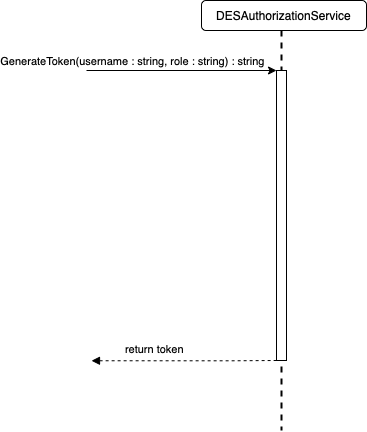

The diagram above was exported from draw.io. Its source (the exported page's mxGraphModel, read from the mxfile embedded in the PNG):
<mxGraphModel dx="946" dy="570" grid="1" gridSize="10" guides="1" tooltips="1" connect="1" arrows="1" fold="1" page="1" pageScale="1" pageWidth="850" pageHeight="1100" math="0" shadow="0">
  <root>
    <mxCell id="0" />
    <mxCell id="1" parent="0" />
    <mxCell id="6o2TiAwU8nOGL8t_Zvma-1" value="DESAuthorizationService" style="rounded=1;whiteSpace=wrap;html=1;" parent="1" vertex="1">
      <mxGeometry x="570" y="90" width="165" height="30" as="geometry" />
    </mxCell>
    <mxCell id="6o2TiAwU8nOGL8t_Zvma-2" value="" style="line;strokeWidth=2;direction=south;html=1;dashed=1;" parent="1" vertex="1">
      <mxGeometry x="645" y="120" width="10" height="400" as="geometry" />
    </mxCell>
    <mxCell id="6o2TiAwU8nOGL8t_Zvma-3" value="" style="html=1;points=[];perimeter=orthogonalPerimeter;" parent="1" vertex="1">
      <mxGeometry x="645" y="160" width="10" height="290" as="geometry" />
    </mxCell>
    <mxCell id="6o2TiAwU8nOGL8t_Zvma-4" value="" style="endArrow=classic;html=1;rounded=0;" parent="1" edge="1">
      <mxGeometry width="50" height="50" relative="1" as="geometry">
        <mxPoint x="455" y="160" as="sourcePoint" />
        <mxPoint x="645" y="160" as="targetPoint" />
      </mxGeometry>
    </mxCell>
    <mxCell id="6o2TiAwU8nOGL8t_Zvma-5" value="&lt;div style=&quot;text-align: left&quot;&gt;&lt;div style=&quot;text-align: left&quot;&gt;&lt;span&gt;GenerateToken(username : string, role : string) : string&lt;/span&gt;&lt;br&gt;&lt;/div&gt;&lt;/div&gt;" style="edgeLabel;html=1;align=center;verticalAlign=middle;resizable=0;points=[];" parent="6o2TiAwU8nOGL8t_Zvma-4" vertex="1" connectable="0">
      <mxGeometry x="0.5669" y="-1" relative="1" as="geometry">
        <mxPoint x="-104" y="-11" as="offset" />
      </mxGeometry>
    </mxCell>
    <mxCell id="6o2TiAwU8nOGL8t_Zvma-12" value="" style="endArrow=none;endFill=0;html=1;edgeStyle=orthogonalEdgeStyle;align=left;verticalAlign=top;rounded=0;startArrow=block;startFill=1;dashed=1;" parent="1" edge="1">
      <mxGeometry x="-1" relative="1" as="geometry">
        <mxPoint x="460" y="450.2600000000002" as="sourcePoint" />
        <mxPoint x="645" y="449.99999999999955" as="targetPoint" />
        <Array as="points">
          <mxPoint x="600" y="449.95000000000005" />
          <mxPoint x="600" y="449.95000000000005" />
        </Array>
      </mxGeometry>
    </mxCell>
    <mxCell id="6o2TiAwU8nOGL8t_Zvma-13" value="return token" style="edgeLabel;resizable=0;html=1;align=left;verticalAlign=bottom;" parent="6o2TiAwU8nOGL8t_Zvma-12" connectable="0" vertex="1">
      <mxGeometry x="-1" relative="1" as="geometry">
        <mxPoint x="32" y="-3" as="offset" />
      </mxGeometry>
    </mxCell>
  </root>
</mxGraphModel>